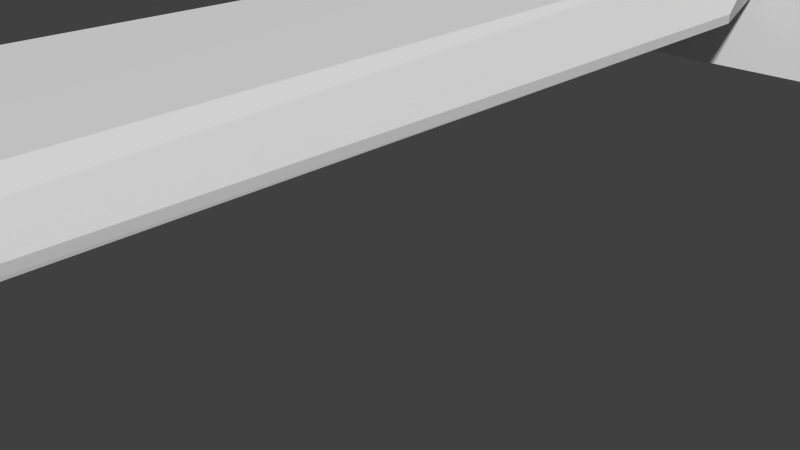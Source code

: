 # Source: machete.blend  (saved by Blender 2.67.0; exported with 4.5.12 LTS)
import bpy
from mathutils import Matrix  # noqa: F401  (used for matrix-valued properties, if any)

bpy.ops.wm.read_factory_settings(use_empty=True)
scene = bpy.context.scene
scene.name = 'w_Crowbar_reference'

# ---- collections
col_collection_1 = bpy.data.collections.new('Collection 1'); scene.collection.children.link(col_collection_1)

# ---- materials (node trees are filled in below, after node groups)
mat_w_bliink_machete_vmt = bpy.data.materials.new('w_bliink_machete.vmt')
mat_w_bliink_machete_vmt.alpha_threshold = 0.0
mat_w_bliink_machete_vmt.use_transparent_shadow = False
mat_w_bliink_machete_vmt.roughness = 0.5
mat_w_bliink_machete_vmt.line_color = (0.0, 0.0, 0.0, 1.0)

# ---- material node trees

# ---- world
world_world = bpy.data.worlds.new('World'); scene.world = world_world
world_world.color = (0.05088, 0.05088, 0.05088)
world_world.use_sun_shadow = False
world_world.sun_shadow_jitter_overblur = 0.0
world_world.cycles.sampling_method = 'MANUAL'
world_world.cycles.sample_map_resolution = 256

# ---- cameras
cam_camera = bpy.data.cameras.new('Camera')
cam_camera.clip_end = 100.0
cam_camera.lens = 35.0
cam_camera.sensor_width = 32.0
cam_camera.sensor_height = 18.0
cam_camera.ortho_scale = 7.314
cam_camera.dof.focus_distance = 0.0
cam_camera.dof.aperture_fstop = 128.0

# ---- meshes
me_sword_mesh = bpy.data.meshes.new('Sword_Mesh')
me_sword_mesh.from_pydata([(-1.519, -1.398, 59.51), (-1.549, -1.4, 58.0), (-1.574, -1.32, 58.15), (-1.007, -1.324, 56.01), (-1.58, -1.481, 58.14), (-1.548, -1.482, 59.63), (-2.212, -1.414, 62.57), (-2.237, -1.503, 62.65), (-3.542, -1.446, 66.61), (-3.554, -1.524, 66.64), (-5.38, -1.568, 70.36), (-5.378, -1.49, 70.36), (-5.924, -1.63, 71.18), (-5.92, -1.552, 71.18), (0.2578, -1.438, 45.02), (0.267, -1.36, 45.0), (-0.2344, -1.37, 50.91), (-0.2442, -1.457, 51.0), (-0.5895, -1.377, 53.75), (-0.6109, -1.46, 53.88), (-0.7878, -1.381, 55.3), (-0.8247, -1.463, 55.29), (-0.9797, -1.402, 55.84), (-1.151, -1.484, 55.78), (-1.467, -1.386, -44.9), (2.243, -0.02561, -45.01), (2.421, -1.393, -45.02), (2.238, -2.76, -45.01), (1.717, -3.416, -45.0), (0.9186, -4.072, -44.98), (-3.64, -3.587, -44.83), (-5.176, -2.746, -44.78), (-5.355, -1.378, -44.77), (-4.651, -3.404, -44.8), (-5.172, -0.01151, -44.78), (-3.634, 0.8239, -44.83), (0.9271, 1.292, -44.97), (1.723, 0.6326, -44.99), (-4.645, 0.6447, -44.79), (0.573, -1.485, -7.533), (-1.285, -1.884, -12.39), (-1.293, -1.403, -12.41), (0.5732, -1.407, -7.533), (0.5734, -1.329, -7.532), (-1.282, -0.922, -12.38), (-0.926, 0.6355, -41.16), (-1.539, 1.089, -41.16), (-0.963, 1.146, -28.56), (-0.2303, 0.4895, -28.66), (0.2888, -0.3334, -28.67), (-0.4101, -0.02274, -41.18), (2.262, -0.0271, -42.5), (1.74, 0.6311, -42.48), (0.9362, 1.29, -42.44), (-3.621, 0.8218, -41.71), (-3.61, 0.7613, -28.55), (-4.621, 0.4979, -28.52), (-0.2343, -1.39, -41.18), (2.442, -1.395, -42.51), (-4.632, 0.6429, -41.69), (-5.166, -0.01332, -41.68), (-5.171, -0.323, -28.51), (-5.353, -1.388, -28.5), (-5.121, -1.396, -15.48), (-5.174, -2.453, -28.51), (-5.03, -2.189, -15.51), (-4.777, -3.24, -15.45), (-3.765, -3.362, -15.51), (-4.627, -3.276, -28.53), (-4.594, -3.13, -11.94), (-4.859, -2.092, -11.94), (-4.856, -1.398, -11.94), (-5.027, -0.6029, -15.51), (-4.772, 0.4467, -15.44), (-4.857, -0.7045, -11.94), (-4.589, 0.332, -11.93), (-3.759, 0.5649, -15.51), (-3.713, 0.7774, -11.97), (1.947, 0.7814, -12.15), (-0.5842, 0.8645, -16.37), (0.01702, 0.279, -16.39), (0.3139, -0.862, -16.4), (0.4678, -1.399, -28.68), (0.5272, -1.406, -16.4), (2.703, -0.7244, -14.98), (2.379, 0.3281, -14.97), (2.412, 0.3264, -12.16), (1.914, 0.783, -14.96), (2.736, -0.7261, -12.18), (2.84, -1.411, -14.99), (2.873, -1.413, -12.18), (-4.639, -3.406, -41.7), (-3.628, -3.589, -41.72), (-5.17, -2.748, -41.68), (0.9278, -4.074, -42.45), (-1.547, -3.865, -41.17), (1.733, -3.418, -42.48), (-5.349, -1.38, -41.67), (-0.774, -1.906, 48.75), (-0.9781, -1.906, 51.26), (-0.3912, -1.889, 43.48), (-0.1756, -1.887, 38.48), (-5.571, -2.037, 45.45), (-1.31, -1.908, 53.77), (-1.405, -1.691, 55.49), (-5.403, -2.038, 35.86), (0.01215, -1.885, 32.98), (-5.235, -2.038, 26.26), (0.1655, -1.884, 25.7), (0.09993, -1.89, 17.89), (-4.556, -1.896, -13.38), (0.9043, -1.435, 18.82), (0.968, -1.429, 26.57), (0.8664, -1.428, 34.33), (0.6188, -1.431, 39.67), (-1.802, -1.907, 56.72), (-2.376, -1.908, 59.53), (-5.853, -2.039, 55.47), (-3.527, -1.959, 62.75), (-4.53, -1.978, 65.07), (-6.291, -2.014, 68.09), (2.701, -2.098, -14.99), (2.734, -2.1, -12.18), (2.406, -3.151, -12.17), (0.3122, -1.949, -16.4), (2.373, -3.149, -14.98), (1.94, -3.604, -12.15), (0.2854, -2.464, -28.68), (-0.4144, -2.757, -41.18), (2.257, -2.762, -42.5), (-0.9324, -3.414, -41.17), (-0.2363, -3.285, -28.66), (0.01172, -3.089, -16.39), (1.907, -3.602, -14.96), (-3.719, -3.578, -11.98), (-0.971, -3.938, -28.57), (-0.5914, -3.672, -16.37), (-3.616, -3.544, -28.56), (-0.8206, -1.302, 55.5), (-0.6049, -1.295, 53.88), (-1.247, -1.128, 55.73), (-1.542, -1.315, 59.63), (-0.9428, -0.9358, 51.27), (-1.275, -0.9476, 53.78), (-1.767, -0.9711, 56.73), (-2.231, -1.326, 62.65), (-2.343, -0.9969, 59.54), (-3.549, -1.368, 66.65), (-3.492, -1.001, 62.75), (-5.375, -1.412, 70.36), (-4.495, -1.029, 65.07), (-6.257, -1.08, 68.1), (-5.918, -1.474, 71.18), (-5.817, -1.044, 55.48), (-5.535, -1.042, 45.46), (-0.7383, -0.9274, 48.76), (-0.3562, -0.9298, 43.49), (-5.367, -1.042, 35.87), (-0.1406, -0.9269, 38.49), (0.04714, -0.9252, 32.99), (-5.199, -1.043, 26.27), (0.6244, -1.276, 39.67), (0.2635, -1.282, 45.02), (-0.2378, -1.282, 51.0), (0.8721, -1.272, 34.33), (0.9737, -1.273, 26.57), (0.2005, -0.9244, 25.71), (0.91, -1.279, 18.82), (0.1349, -0.93, 17.9), (-4.553, -0.8982, -13.38), (-3.625, -1.401, -11.98), (0.9112, -1.356, 18.82), (0.9749, -1.351, 26.57), (0.8732, -1.35, 34.33), (0.6268, -1.353, 39.66), (-4.554, -1.397, -13.38), (-5.217, -1.54, 26.27), (-5.385, -1.54, 35.86), (-5.553, -1.54, 45.46), (-5.835, -1.542, 55.47), (-6.272, -1.547, 68.05)], [], [(0, 1, 2), (3, 2, 1), (4, 1, 0), (0, 5, 4), (5, 0, 6), (6, 7, 5), (7, 6, 8), (8, 9, 7), (10, 9, 8), (8, 11, 10), (12, 10, 11), (11, 13, 12), (14, 15, 16), (16, 17, 14), (17, 16, 18), (18, 19, 17), (19, 18, 20), (20, 21, 19), (21, 20, 22), (22, 23, 21), (23, 22, 1), (1, 4, 23), (24, 25, 26), (24, 26, 27), (27, 28, 29), (29, 24, 27), (30, 24, 29), (31, 24, 30), (32, 24, 31), (30, 33, 31), (32, 34, 24), (35, 24, 34), (35, 36, 24), (25, 24, 36), (36, 37, 25), (34, 38, 35), (39, 40, 41), (41, 42, 39), (43, 42, 41), (41, 44, 43), (45, 46, 47), (47, 48, 45), (48, 49, 50), (50, 45, 48), (45, 50, 51), (51, 52, 45), (46, 45, 52), (52, 53, 46), (54, 46, 53), (47, 46, 54), (54, 55, 47), (56, 55, 54), (57, 50, 49), (50, 57, 58), (58, 51, 50), (51, 58, 26), (26, 25, 51), (52, 51, 25), (25, 37, 52), (53, 52, 37), (37, 36, 53), (53, 36, 35), (35, 54, 53), (59, 54, 35), (54, 59, 56), (56, 59, 60), (60, 61, 56), (62, 61, 60), (61, 62, 63), (63, 62, 64), (64, 65, 63), (66, 65, 64), (67, 66, 68), (69, 66, 67), (66, 69, 70), (70, 65, 66), (65, 70, 71), (71, 63, 65), (72, 63, 71), (63, 72, 61), (61, 72, 73), (73, 56, 61), (71, 74, 72), (73, 72, 74), (74, 75, 73), (76, 73, 75), (75, 77, 76), (76, 77, 78), (56, 73, 76), (76, 55, 56), (55, 76, 79), (79, 47, 55), (47, 79, 80), (80, 48, 47), (48, 80, 81), (81, 49, 48), (82, 49, 81), (49, 82, 57), (81, 83, 82), (83, 81, 84), (85, 84, 81), (84, 85, 86), (78, 86, 85), (85, 87, 78), (78, 87, 76), (76, 87, 79), (80, 79, 87), (87, 85, 80), (81, 80, 85), (86, 88, 84), (89, 84, 88), (84, 89, 83), (88, 90, 89), (68, 91, 92), (64, 68, 66), (68, 64, 93), (93, 91, 68), (91, 93, 31), (31, 33, 91), (91, 33, 30), (30, 92, 91), (94, 92, 30), (92, 94, 95), (95, 94, 96), (28, 96, 94), (96, 28, 27), (30, 29, 94), (94, 29, 28), (93, 97, 32), (32, 31, 93), (35, 38, 59), (59, 38, 34), (34, 60, 59), (60, 34, 32), (32, 97, 60), (60, 97, 62), (62, 97, 93), (93, 64, 62), (98, 17, 19), (19, 99, 98), (99, 19, 21), (14, 100, 101), (100, 14, 17), (17, 98, 100), (98, 102, 100), (102, 98, 99), (103, 102, 99), (103, 99, 21), (104, 103, 21), (23, 104, 21), (104, 23, 4), (100, 102, 105), (105, 101, 100), (106, 101, 105), (105, 107, 106), (107, 108, 106), (107, 109, 108), (109, 107, 110), (110, 40, 109), (111, 109, 40), (108, 109, 111), (111, 112, 108), (106, 108, 112), (112, 113, 106), (106, 113, 114), (114, 101, 106), (101, 114, 14), (40, 39, 111), (115, 5, 7), (7, 116, 115), (116, 7, 9), (104, 4, 5), (103, 104, 5), (115, 103, 5), (102, 103, 115), (117, 102, 115), (115, 116, 117), (118, 117, 116), (9, 118, 116), (118, 9, 10), (10, 119, 118), (120, 119, 10), (120, 117, 119), (119, 117, 118), (10, 12, 120), (121, 122, 123), (124, 121, 125), (123, 125, 121), (125, 123, 126), (89, 90, 122), (122, 121, 89), (83, 89, 121), (121, 124, 83), (82, 83, 124), (124, 127, 82), (57, 82, 127), (127, 128, 57), (58, 57, 128), (128, 129, 58), (129, 128, 130), (131, 130, 128), (128, 127, 131), (131, 127, 124), (124, 132, 131), (125, 132, 124), (132, 125, 133), (126, 133, 125), (67, 133, 126), (126, 134, 67), (67, 134, 69), (130, 131, 135), (135, 131, 132), (132, 136, 135), (133, 136, 132), (67, 136, 133), (136, 67, 137), (137, 135, 136), (26, 58, 129), (129, 27, 26), (27, 129, 96), (130, 96, 129), (96, 130, 95), (135, 95, 130), (92, 95, 135), (135, 137, 92), (92, 137, 68), (68, 137, 67), (138, 139, 140), (3, 138, 140), (2, 3, 140), (141, 2, 140), (142, 143, 140), (141, 140, 143), (141, 143, 144), (145, 141, 144), (144, 146, 145), (147, 145, 146), (146, 148, 147), (149, 147, 148), (148, 150, 149), (149, 150, 151), (151, 152, 149), (151, 150, 153), (150, 148, 153), (148, 146, 153), (153, 146, 144), (144, 154, 153), (144, 143, 154), (143, 142, 154), (142, 155, 154), (155, 156, 154), (157, 154, 156), (156, 158, 157), (159, 160, 157), (157, 158, 159), (159, 158, 161), (162, 161, 158), (158, 156, 162), (163, 162, 156), (156, 155, 163), (139, 163, 155), (155, 142, 139), (139, 142, 140), (161, 164, 159), (159, 164, 165), (165, 166, 159), (166, 165, 167), (167, 168, 166), (44, 168, 167), (168, 44, 169), (169, 160, 168), (160, 166, 168), (160, 159, 166), (167, 43, 44), (170, 134, 126), (126, 123, 170), (122, 170, 123), (170, 122, 90), (170, 90, 88), (88, 86, 170), (170, 86, 78), (78, 77, 170), (77, 75, 170), (75, 74, 170), (170, 74, 71), (170, 71, 70), (69, 170, 70), (134, 170, 69), (16, 15, 162), (162, 163, 16), (18, 16, 163), (163, 139, 18), (20, 18, 139), (139, 138, 20), (22, 20, 138), (138, 3, 22), (1, 22, 3), (171, 42, 43), (43, 167, 171), (171, 167, 165), (165, 172, 171), (172, 165, 164), (164, 173, 172), (174, 173, 164), (164, 161, 174), (15, 174, 161), (161, 162, 15), (175, 110, 107), (107, 176, 175), (176, 107, 105), (105, 177, 176), (178, 177, 105), (105, 102, 178), (179, 178, 102), (102, 117, 179), (179, 117, 120), (120, 180, 179), (180, 120, 12), (12, 13, 180), (2, 141, 0), (6, 0, 141), (141, 145, 6), (8, 6, 145), (145, 147, 8), (8, 147, 149), (149, 11, 8), (11, 149, 152), (152, 13, 11), (39, 42, 171), (171, 111, 39), (112, 111, 171), (171, 172, 112), (112, 172, 173), (173, 113, 112), (113, 173, 174), (174, 114, 113), (114, 174, 15), (15, 14, 114), (160, 169, 175), (175, 176, 160), (160, 176, 177), (177, 157, 160), (157, 177, 178), (178, 154, 157), (154, 178, 179), (179, 153, 154), (151, 153, 179), (179, 180, 151), (152, 151, 180), (180, 13, 152)])
_uv = me_sword_mesh.uv_layers.new(name='UVMap')
_uv.uv.foreach_set('vector', [0.09863, 0.3047, 0.08862, 0.2812, 0.1189, 0.2935, 0.1292, 0.2925, 0.1189, 0.2935, 0.08862, 0.2812, 0.1176, 0.2891, 0.1143, 0.3081, 0.09863, 0.3047, 0.09863, 0.3047, 0.1072, 0.2915, 0.1176, 0.2891, 0.1072, 0.2915, 0.09863, 0.3047, 0.07617, 0.2817, 0.07617, 0.2817, 0.08618, 0.2705, 0.1072, 0.2915, 0.08618, 0.2705, 0.07617, 0.2817, 0.03946, 0.2153, 0.03946, 0.2153, 0.05008, 0.2129, 0.08618, 0.2705, 0.02609, 0.1279, 0.05008, 0.2129, 0.03946, 0.2153, 0.03946, 0.2153, 0.0204, 0.124, 0.02609, 0.1279, 0.01269, 0.02685, 0.02609, 0.1279, 0.0204, 0.124, 0.0204, 0.124, 0.00625, 0.02637, 0.01269, 0.02685, 0.2136, 0.3486, 0.2104, 0.3652, 0.1661, 0.3511, 0.1661, 0.3511, 0.171, 0.3345, 0.2136, 0.3486, 0.171, 0.3345, 0.1661, 0.3511, 0.1436, 0.3389, 0.1436, 0.3389, 0.1495, 0.3237, 0.171, 0.3345, 0.1495, 0.3237, 0.1436, 0.3389, 0.1371, 0.333, 0.1371, 0.333, 0.1389, 0.3184, 0.1495, 0.3237, 0.1389, 0.3184, 0.1371, 0.333, 0.1225, 0.3218, 0.1225, 0.3218, 0.1355, 0.29, 0.1389, 0.3184, 0.1355, 0.29, 0.1225, 0.3218, 0.1143, 0.3081, 0.1143, 0.3081, 0.1176, 0.2891, 0.1355, 0.29, 0.8521, 0.9257, 0.915, 0.8909, 0.918, 0.9257, 0.8521, 0.9257, 0.918, 0.9257, 0.915, 0.9604, 0.915, 0.9604, 0.9062, 0.9771, 0.8926, 0.9938, 0.8926, 0.9938, 0.8521, 0.9257, 0.915, 0.9604, 0.8149, 0.9817, 0.8521, 0.9257, 0.8926, 0.9938, 0.7886, 0.9604, 0.8521, 0.9257, 0.8149, 0.9817, 0.7857, 0.9257, 0.8521, 0.9257, 0.7886, 0.9604, 0.8149, 0.9817, 0.7979, 0.9771, 0.7886, 0.9604, 0.7857, 0.9257, 0.7886, 0.8909, 0.8521, 0.9257, 0.8149, 0.8696, 0.8521, 0.9257, 0.7886, 0.8909, 0.8149, 0.8696, 0.8926, 0.8574, 0.8521, 0.9257, 0.915, 0.8909, 0.8521, 0.9257, 0.8926, 0.8574, 0.8926, 0.8574, 0.9062, 0.8743, 0.915, 0.8909, 0.7886, 0.8909, 0.7979, 0.8743, 0.8149, 0.8696, 0.9477, 0.3345, 0.9844, 0.23, 0.9854, 0.2842, 0.9854, 0.2842, 0.9482, 0.3525, 0.9477, 0.3345, 0.9477, 0.3345, 0.9482, 0.3525, 0.9854, 0.2842, 0.9854, 0.2842, 0.9844, 0.23, 0.9477, 0.3345, 0.6304, 0.8907, 0.5889, 0.9015, 0.6035, 0.6936, 0.6035, 0.6936, 0.6357, 0.6926, 0.6304, 0.8907, 0.6357, 0.6926, 0.6665, 0.6929, 0.6646, 0.8777, 0.6646, 0.8777, 0.6304, 0.8907, 0.6357, 0.6926, 0.6304, 0.8907, 0.6646, 0.8777, 0.7378, 0.9643, 0.7378, 0.9643, 0.6899, 0.9647, 0.6304, 0.8907, 0.5889, 0.9015, 0.6304, 0.8907, 0.6899, 0.9647, 0.6899, 0.9647, 0.6479, 0.963, 0.5889, 0.9015, 0.5005, 0.8942, 0.5889, 0.9015, 0.6479, 0.963, 0.6035, 0.6936, 0.5889, 0.9015, 0.5005, 0.8942, 0.5005, 0.8942, 0.4981, 0.6956, 0.6035, 0.6936, 0.4592, 0.6951, 0.4981, 0.6956, 0.5005, 0.8942, 0.7192, 0.8624, 0.6646, 0.8777, 0.6665, 0.6929, 0.6646, 0.8777, 0.7192, 0.8624, 0.7798, 0.9577, 0.7798, 0.9577, 0.7378, 0.9643, 0.6646, 0.8777, 0.7378, 0.9643, 0.7798, 0.9577, 0.7847, 0.9978, 0.7847, 0.9978, 0.7398, 0.9974, 0.7378, 0.9643, 0.6899, 0.9647, 0.7378, 0.9643, 0.7398, 0.9974, 0.7398, 0.9974, 0.6895, 1.0, 0.6899, 0.9647, 0.6479, 0.963, 0.6899, 0.9647, 0.6895, 1.0, 0.6895, 1.0, 0.6416, 0.9997, 0.6479, 0.963, 0.6479, 0.963, 0.6416, 0.9997, 0.4978, 0.9407, 0.4978, 0.9407, 0.5005, 0.8942, 0.6479, 0.963, 0.4614, 0.8894, 0.5005, 0.8942, 0.4978, 0.9407, 0.5005, 0.8942, 0.4614, 0.8894, 0.4592, 0.6951, 0.4592, 0.6951, 0.4614, 0.8894, 0.4336, 0.8865, 0.4336, 0.8865, 0.4255, 0.6929, 0.4592, 0.6951, 0.3926, 0.6907, 0.4255, 0.6929, 0.4336, 0.8865, 0.4255, 0.6929, 0.3926, 0.6907, 0.3926, 0.4902, 0.3926, 0.4902, 0.3926, 0.6907, 0.3596, 0.6929, 0.3596, 0.6929, 0.3669, 0.4922, 0.3926, 0.4902, 0.3357, 0.4946, 0.3669, 0.4922, 0.3596, 0.6929, 0.3018, 0.4922, 0.3357, 0.4946, 0.3262, 0.6951, 0.3389, 0.4375, 0.3357, 0.4946, 0.3018, 0.4922, 0.3357, 0.4946, 0.3389, 0.4375, 0.3711, 0.4351, 0.3711, 0.4351, 0.3669, 0.4922, 0.3357, 0.4946, 0.3669, 0.4922, 0.3711, 0.4351, 0.3926, 0.4311, 0.3926, 0.4311, 0.3926, 0.4902, 0.3669, 0.4922, 0.4182, 0.4922, 0.3926, 0.4902, 0.3926, 0.4311, 0.3926, 0.4902, 0.4182, 0.4922, 0.4255, 0.6929, 0.4255, 0.6929, 0.4182, 0.4922, 0.4497, 0.4946, 0.4497, 0.4946, 0.4592, 0.6951, 0.4255, 0.6929, 0.3926, 0.4311, 0.4143, 0.4351, 0.4182, 0.4922, 0.4497, 0.4946, 0.4182, 0.4922, 0.4143, 0.4351, 0.4143, 0.4351, 0.4465, 0.4375, 0.4497, 0.4946, 0.4836, 0.4922, 0.4497, 0.4946, 0.4465, 0.4375, 0.4465, 0.4375, 0.4778, 0.4277, 0.4836, 0.4922, 0.4836, 0.4922, 0.4778, 0.4277, 0.6963, 0.374, 0.4592, 0.6951, 0.4497, 0.4946, 0.4836, 0.4922, 0.4836, 0.4922, 0.4981, 0.6956, 0.4592, 0.6951, 0.4981, 0.6956, 0.4836, 0.4922, 0.6143, 0.4858, 0.6143, 0.4858, 0.6035, 0.6936, 0.4981, 0.6956, 0.6035, 0.6936, 0.6143, 0.4858, 0.6484, 0.4961, 0.6484, 0.4961, 0.6357, 0.6926, 0.6035, 0.6936, 0.6357, 0.6926, 0.6484, 0.4961, 0.6836, 0.5063, 0.6836, 0.5063, 0.6665, 0.6929, 0.6357, 0.6926, 0.7021, 0.6875, 0.6665, 0.6929, 0.6836, 0.5063, 0.6665, 0.6929, 0.7021, 0.6875, 0.7192, 0.8624, 0.6836, 0.5063, 0.6987, 0.5083, 0.7021, 0.6875, 0.6987, 0.5083, 0.6836, 0.5063, 0.7461, 0.4287, 0.7197, 0.4199, 0.7461, 0.4287, 0.6836, 0.5063, 0.7461, 0.4287, 0.7197, 0.4199, 0.7246, 0.3691, 0.6963, 0.374, 0.7246, 0.3691, 0.7197, 0.4199, 0.7197, 0.4199, 0.6919, 0.4199, 0.6963, 0.374, 0.6963, 0.374, 0.6919, 0.4199, 0.4836, 0.4922, 0.4836, 0.4922, 0.6919, 0.4199, 0.6143, 0.4858, 0.6484, 0.4961, 0.6143, 0.4858, 0.6919, 0.4199, 0.6919, 0.4199, 0.7197, 0.4199, 0.6484, 0.4961, 0.6836, 0.5063, 0.6484, 0.4961, 0.7197, 0.4199, 0.7246, 0.3691, 0.7466, 0.3706, 0.7461, 0.4287, 0.7583, 0.4365, 0.7461, 0.4287, 0.7466, 0.3706, 0.7461, 0.4287, 0.7583, 0.4365, 0.6987, 0.5083, 0.7466, 0.3706, 0.7656, 0.375, 0.7583, 0.4365, 0.3262, 0.6951, 0.3237, 0.8894, 0.2844, 0.8942, 0.3596, 0.6929, 0.3262, 0.6951, 0.3357, 0.4946, 0.3262, 0.6951, 0.3596, 0.6929, 0.3516, 0.8865, 0.3516, 0.8865, 0.3237, 0.8894, 0.3262, 0.6951, 0.3237, 0.8894, 0.3516, 0.8865, 0.3528, 0.9308, 0.3528, 0.9308, 0.3252, 0.9345, 0.3237, 0.8894, 0.3237, 0.8894, 0.3252, 0.9345, 0.2876, 0.9407, 0.2876, 0.9407, 0.2844, 0.8942, 0.3237, 0.8894, 0.1373, 0.963, 0.2844, 0.8942, 0.2876, 0.9407, 0.2844, 0.8942, 0.1373, 0.963, 0.1963, 0.9015, 0.1963, 0.9015, 0.1373, 0.963, 0.09515, 0.9647, 0.09552, 1.0, 0.09515, 0.9647, 0.1373, 0.963, 0.09515, 0.9647, 0.09552, 1.0, 0.04541, 0.9974, 0.2876, 0.9407, 0.1436, 0.9997, 0.1373, 0.963, 0.1373, 0.963, 0.1436, 0.9997, 0.09552, 1.0, 0.3516, 0.8865, 0.3926, 0.8834, 0.3926, 0.9265, 0.3926, 0.9265, 0.3528, 0.9308, 0.3516, 0.8865, 0.4978, 0.9407, 0.46, 0.9345, 0.4614, 0.8894, 0.4614, 0.8894, 0.46, 0.9345, 0.4324, 0.9308, 0.4324, 0.9308, 0.4336, 0.8865, 0.4614, 0.8894, 0.4336, 0.8865, 0.4324, 0.9308, 0.3926, 0.9265, 0.3926, 0.9265, 0.3926, 0.8834, 0.4336, 0.8865, 0.4336, 0.8865, 0.3926, 0.8834, 0.3926, 0.6907, 0.3926, 0.6907, 0.3926, 0.8834, 0.3516, 0.8865, 0.3516, 0.8865, 0.3596, 0.6929, 0.3926, 0.6907, 0.1898, 0.2261, 0.171, 0.3345, 0.1495, 0.3237, 0.1495, 0.3237, 0.1727, 0.2202, 0.1898, 0.2261, 0.1727, 0.2202, 0.1495, 0.3237, 0.1389, 0.3184, 0.2136, 0.3486, 0.225, 0.231, 0.2588, 0.2373, 0.225, 0.231, 0.2136, 0.3486, 0.171, 0.3345, 0.171, 0.3345, 0.1898, 0.2261, 0.225, 0.231, 0.1898, 0.2261, 0.212, 0.05957, 0.225, 0.231, 0.212, 0.05957, 0.1898, 0.2261, 0.1727, 0.2202, 0.1558, 0.2144, 0.212, 0.05957, 0.1727, 0.2202, 0.1558, 0.2144, 0.1727, 0.2202, 0.1389, 0.3184, 0.1436, 0.2549, 0.1558, 0.2144, 0.1389, 0.3184, 0.1355, 0.29, 0.1436, 0.2549, 0.1389, 0.3184, 0.1436, 0.2549, 0.1355, 0.29, 0.1176, 0.2891, 0.225, 0.231, 0.212, 0.05957, 0.2805, 0.0581, 0.2805, 0.0581, 0.2588, 0.2373, 0.225, 0.231, 0.2927, 0.2441, 0.2588, 0.2373, 0.2805, 0.0581, 0.2805, 0.0581, 0.3489, 0.05713, 0.2927, 0.2441, 0.3489, 0.05713, 0.3477, 0.2422, 0.2927, 0.2441, 0.3489, 0.05713, 0.4026, 0.2397, 0.3477, 0.2422, 0.4026, 0.2397, 0.3489, 0.05713, 0.9863, 0.07324, 0.9863, 0.07324, 0.9844, 0.23, 0.4026, 0.2397, 0.3987, 0.3589, 0.4026, 0.2397, 0.9844, 0.23, 0.3477, 0.2422, 0.4026, 0.2397, 0.3987, 0.3589, 0.3987, 0.3589, 0.344, 0.3594, 0.3477, 0.2422, 0.2927, 0.2441, 0.3477, 0.2422, 0.344, 0.3594, 0.344, 0.3594, 0.2893, 0.3604, 0.2927, 0.2441, 0.2927, 0.2441, 0.2893, 0.3604, 0.2515, 0.3545, 0.2515, 0.3545, 0.2588, 0.2373, 0.2927, 0.2441, 0.2588, 0.2373, 0.2515, 0.3545, 0.2136, 0.3486, 0.9844, 0.23, 0.9477, 0.3345, 0.3987, 0.3589, 0.1361, 0.2007, 0.1072, 0.2915, 0.08618, 0.2705, 0.08618, 0.2705, 0.1166, 0.1875, 0.1361, 0.2007, 0.1166, 0.1875, 0.08618, 0.2705, 0.05008, 0.2129, 0.1436, 0.2549, 0.1176, 0.2891, 0.1072, 0.2915, 0.1558, 0.2144, 0.1436, 0.2549, 0.1072, 0.2915, 0.1361, 0.2007, 0.1558, 0.2144, 0.1072, 0.2915, 0.212, 0.05957, 0.1558, 0.2144, 0.1361, 0.2007, 0.1484, 0.05322, 0.212, 0.05957, 0.1361, 0.2007, 0.1361, 0.2007, 0.1166, 0.1875, 0.1484, 0.05322, 0.09644, 0.1445, 0.1484, 0.05322, 0.1166, 0.1875, 0.05008, 0.2129, 0.09644, 0.1445, 0.1166, 0.1875, 0.09644, 0.1445, 0.05008, 0.2129, 0.02609, 0.1279, 0.02609, 0.1279, 0.08252, 0.1138, 0.09644, 0.1445, 0.06921, 0.05713, 0.08252, 0.1138, 0.02609, 0.1279, 0.06921, 0.05713, 0.1484, 0.05322, 0.08252, 0.1138, 0.08252, 0.1138, 0.1484, 0.05322, 0.09644, 0.1445, 0.02609, 0.1279, 0.01269, 0.02685, 0.06921, 0.05713, 0.03931, 0.4287, 0.03873, 0.3706, 0.06045, 0.3691, 0.1018, 0.5063, 0.03931, 0.4287, 0.06549, 0.4199, 0.06045, 0.3691, 0.06549, 0.4199, 0.03931, 0.4287, 0.06549, 0.4199, 0.06045, 0.3691, 0.08905, 0.374, 0.02707, 0.4365, 0.01974, 0.375, 0.03873, 0.3706, 0.03873, 0.3706, 0.03931, 0.4287, 0.02707, 0.4365, 0.0863, 0.5083, 0.02707, 0.4365, 0.03931, 0.4287, 0.03931, 0.4287, 0.1018, 0.5063, 0.0863, 0.5083, 0.08319, 0.6875, 0.0863, 0.5083, 0.1018, 0.5063, 0.1018, 0.5063, 0.1186, 0.6929, 0.08319, 0.6875, 0.06604, 0.8624, 0.08319, 0.6875, 0.1186, 0.6929, 0.1186, 0.6929, 0.1204, 0.8777, 0.06604, 0.8624, 0.00525, 0.9577, 0.06604, 0.8624, 0.1204, 0.8777, 0.1204, 0.8777, 0.04755, 0.9643, 0.00525, 0.9577, 0.04755, 0.9643, 0.1204, 0.8777, 0.1548, 0.8907, 0.1495, 0.6926, 0.1548, 0.8907, 0.1204, 0.8777, 0.1204, 0.8777, 0.1186, 0.6929, 0.1495, 0.6926, 0.1495, 0.6926, 0.1186, 0.6929, 0.1018, 0.5063, 0.1018, 0.5063, 0.1368, 0.4961, 0.1495, 0.6926, 0.06549, 0.4199, 0.1368, 0.4961, 0.1018, 0.5063, 0.1368, 0.4961, 0.06549, 0.4199, 0.09351, 0.4199, 0.08905, 0.374, 0.09351, 0.4199, 0.06549, 0.4199, 0.3018, 0.4922, 0.09351, 0.4199, 0.08905, 0.374, 0.08905, 0.374, 0.3074, 0.4277, 0.3018, 0.4922, 0.3018, 0.4922, 0.3074, 0.4277, 0.3389, 0.4375, 0.1548, 0.8907, 0.1495, 0.6926, 0.1814, 0.6936, 0.1814, 0.6936, 0.1495, 0.6926, 0.1368, 0.4961, 0.1368, 0.4961, 0.1707, 0.4858, 0.1814, 0.6936, 0.09351, 0.4199, 0.1707, 0.4858, 0.1368, 0.4961, 0.3018, 0.4922, 0.1707, 0.4858, 0.09351, 0.4199, 0.1707, 0.4858, 0.3018, 0.4922, 0.2871, 0.6956, 0.2871, 0.6956, 0.1814, 0.6936, 0.1707, 0.4858, 0.00046, 0.9978, 0.00525, 0.9577, 0.04755, 0.9643, 0.04755, 0.9643, 0.04541, 0.9974, 0.00046, 0.9978, 0.04541, 0.9974, 0.04755, 0.9643, 0.09515, 0.9647, 0.1548, 0.8907, 0.09515, 0.9647, 0.04755, 0.9643, 0.09515, 0.9647, 0.1548, 0.8907, 0.1963, 0.9015, 0.1814, 0.6936, 0.1963, 0.9015, 0.1548, 0.8907, 0.2844, 0.8942, 0.1963, 0.9015, 0.1814, 0.6936, 0.1814, 0.6936, 0.2871, 0.6956, 0.2844, 0.8942, 0.2844, 0.8942, 0.2871, 0.6956, 0.3262, 0.6951, 0.3262, 0.6951, 0.2871, 0.6956, 0.3018, 0.4922, 0.1387, 0.3184, 0.1495, 0.3237, 0.142, 0.2637, 0.1292, 0.2925, 0.1387, 0.3184, 0.142, 0.2637, 0.1189, 0.2935, 0.1292, 0.2925, 0.142, 0.2637, 0.1072, 0.2915, 0.1189, 0.2935, 0.142, 0.2637, 0.1727, 0.2202, 0.1558, 0.2144, 0.142, 0.2637, 0.1072, 0.2915, 0.142, 0.2637, 0.1558, 0.2144, 0.1072, 0.2915, 0.1558, 0.2144, 0.1361, 0.2007, 0.08618, 0.2705, 0.1072, 0.2915, 0.1361, 0.2007, 0.1361, 0.2007, 0.1166, 0.1875, 0.08618, 0.2705, 0.05008, 0.2129, 0.08618, 0.2705, 0.1166, 0.1875, 0.1166, 0.1875, 0.09644, 0.1445, 0.05008, 0.2129, 0.02609, 0.1279, 0.05008, 0.2129, 0.09644, 0.1445, 0.09644, 0.1445, 0.08252, 0.1138, 0.02609, 0.1279, 0.02609, 0.1279, 0.08252, 0.1138, 0.06921, 0.05713, 0.06921, 0.05713, 0.01269, 0.02685, 0.02609, 0.1279, 0.06921, 0.05713, 0.08252, 0.1138, 0.1484, 0.05322, 0.08252, 0.1138, 0.09644, 0.1445, 0.1484, 0.05322, 0.09644, 0.1445, 0.1166, 0.1875, 0.1484, 0.05322, 0.1484, 0.05322, 0.1166, 0.1875, 0.1361, 0.2007, 0.1361, 0.2007, 0.212, 0.05957, 0.1484, 0.05322, 0.1361, 0.2007, 0.1558, 0.2144, 0.212, 0.05957, 0.1558, 0.2144, 0.1727, 0.2202, 0.212, 0.05957, 0.1727, 0.2202, 0.1898, 0.2261, 0.212, 0.05957, 0.1898, 0.2261, 0.225, 0.231, 0.212, 0.05957, 0.2805, 0.0581, 0.212, 0.05957, 0.225, 0.231, 0.225, 0.231, 0.2588, 0.2373, 0.2805, 0.0581, 0.2927, 0.2441, 0.3489, 0.05713, 0.2805, 0.0581, 0.2805, 0.0581, 0.2588, 0.2373, 0.2927, 0.2441, 0.2927, 0.2441, 0.2588, 0.2373, 0.2515, 0.3545, 0.2136, 0.3486, 0.2515, 0.3545, 0.2588, 0.2373, 0.2588, 0.2373, 0.225, 0.231, 0.2136, 0.3486, 0.171, 0.3345, 0.2136, 0.3486, 0.225, 0.231, 0.225, 0.231, 0.1898, 0.2261, 0.171, 0.3345, 0.1495, 0.3237, 0.171, 0.3345, 0.1898, 0.2261, 0.1898, 0.2261, 0.1727, 0.2202, 0.1495, 0.3237, 0.1495, 0.3237, 0.1727, 0.2202, 0.142, 0.2637, 0.2515, 0.3545, 0.2893, 0.3604, 0.2927, 0.2441, 0.2927, 0.2441, 0.2893, 0.3604, 0.344, 0.3594, 0.344, 0.3594, 0.3477, 0.2422, 0.2927, 0.2441, 0.3477, 0.2422, 0.344, 0.3594, 0.3987, 0.3589, 0.3987, 0.3589, 0.4026, 0.2397, 0.3477, 0.2422, 0.9844, 0.23, 0.4026, 0.2397, 0.3987, 0.3589, 0.4026, 0.2397, 0.9844, 0.23, 0.9863, 0.07324, 0.9863, 0.07324, 0.3489, 0.05713, 0.4026, 0.2397, 0.3489, 0.05713, 0.3477, 0.2422, 0.4026, 0.2397, 0.3489, 0.05713, 0.2927, 0.2441, 0.3477, 0.2422, 0.3987, 0.3589, 0.9477, 0.3345, 0.9844, 0.23, 0.8042, 0.7795, 0.8027, 0.8351, 0.8994, 0.8354, 0.8994, 0.8354, 0.9072, 0.8238, 0.8042, 0.7795, 0.9126, 0.797, 0.8042, 0.7795, 0.9072, 0.8238, 0.8042, 0.7795, 0.9126, 0.797, 0.915, 0.7795, 0.8042, 0.7795, 0.915, 0.7795, 0.9126, 0.762, 0.9126, 0.762, 0.9072, 0.7354, 0.8042, 0.7795, 0.8042, 0.7795, 0.9072, 0.7354, 0.8994, 0.7236, 0.8994, 0.7236, 0.8027, 0.7241, 0.8042, 0.7795, 0.8027, 0.7241, 0.7881, 0.7354, 0.8042, 0.7795, 0.7881, 0.7354, 0.7832, 0.7618, 0.8042, 0.7795, 0.8042, 0.7795, 0.7832, 0.7618, 0.7832, 0.7795, 0.8042, 0.7795, 0.7832, 0.7795, 0.7832, 0.7972, 0.7881, 0.8236, 0.8042, 0.7795, 0.7832, 0.7972, 0.8027, 0.8351, 0.8042, 0.7795, 0.7881, 0.8236, 0.1661, 0.3511, 0.2104, 0.3652, 0.2136, 0.3486, 0.2136, 0.3486, 0.171, 0.3345, 0.1661, 0.3511, 0.1436, 0.3389, 0.1661, 0.3511, 0.171, 0.3345, 0.171, 0.3345, 0.1495, 0.3237, 0.1436, 0.3389, 0.1328, 0.3306, 0.1436, 0.3389, 0.1495, 0.3237, 0.1495, 0.3237, 0.1387, 0.3184, 0.1328, 0.3306, 0.1213, 0.3193, 0.1328, 0.3306, 0.1387, 0.3184, 0.1387, 0.3184, 0.1292, 0.2925, 0.1213, 0.3193, 0.08862, 0.2812, 0.1213, 0.3193, 0.1292, 0.2925, 0.3984, 0.374, 0.9482, 0.3525, 0.9477, 0.3345, 0.9477, 0.3345, 0.3987, 0.3589, 0.3984, 0.374, 0.3984, 0.374, 0.3987, 0.3589, 0.344, 0.3594, 0.344, 0.3594, 0.343, 0.3745, 0.3984, 0.374, 0.343, 0.3745, 0.344, 0.3594, 0.2893, 0.3604, 0.2893, 0.3604, 0.2876, 0.375, 0.343, 0.3745, 0.2491, 0.3701, 0.2876, 0.375, 0.2893, 0.3604, 0.2893, 0.3604, 0.2515, 0.3545, 0.2491, 0.3701, 0.2104, 0.3652, 0.2491, 0.3701, 0.2515, 0.3545, 0.2515, 0.3545, 0.2136, 0.3486, 0.2104, 0.3652, 0.9868, 0.02637, 0.9863, 0.07324, 0.3489, 0.05713, 0.3489, 0.05713, 0.3486, 0.02637, 0.9868, 0.02637, 0.3486, 0.02637, 0.3489, 0.05713, 0.2805, 0.0581, 0.2805, 0.0581, 0.2805, 0.02637, 0.3486, 0.02637, 0.2123, 0.02637, 0.2805, 0.02637, 0.2805, 0.0581, 0.2805, 0.0581, 0.212, 0.05957, 0.2123, 0.02637, 0.1446, 0.02588, 0.2123, 0.02637, 0.212, 0.05957, 0.212, 0.05957, 0.1484, 0.05322, 0.1446, 0.02588, 0.1446, 0.02588, 0.1484, 0.05322, 0.06921, 0.05713, 0.06921, 0.05713, 0.06262, 0.02588, 0.1446, 0.02588, 0.06262, 0.02588, 0.06921, 0.05713, 0.01269, 0.02685, 0.01269, 0.02685, 0.00625, 0.02637, 0.06262, 0.02588, 0.1189, 0.2935, 0.1072, 0.2915, 0.09863, 0.3047, 0.07617, 0.2817, 0.09863, 0.3047, 0.1072, 0.2915, 0.1072, 0.2915, 0.08618, 0.2705, 0.07617, 0.2817, 0.03946, 0.2153, 0.07617, 0.2817, 0.08618, 0.2705, 0.08618, 0.2705, 0.05008, 0.2129, 0.03946, 0.2153, 0.03946, 0.2153, 0.05008, 0.2129, 0.02609, 0.1279, 0.02609, 0.1279, 0.0204, 0.124, 0.03946, 0.2153, 0.0204, 0.124, 0.02609, 0.1279, 0.01269, 0.02685, 0.01269, 0.02685, 0.00625, 0.02637, 0.0204, 0.124, 0.9477, 0.3345, 0.9482, 0.3525, 0.3984, 0.374, 0.3984, 0.374, 0.3987, 0.3589, 0.9477, 0.3345, 0.344, 0.3594, 0.3987, 0.3589, 0.3984, 0.374, 0.3984, 0.374, 0.343, 0.3745, 0.344, 0.3594, 0.344, 0.3594, 0.343, 0.3745, 0.2876, 0.375, 0.2876, 0.375, 0.2893, 0.3604, 0.344, 0.3594, 0.2893, 0.3604, 0.2876, 0.375, 0.2491, 0.3701, 0.2491, 0.3701, 0.2515, 0.3545, 0.2893, 0.3604, 0.2515, 0.3545, 0.2491, 0.3701, 0.2104, 0.3652, 0.2104, 0.3652, 0.2136, 0.3486, 0.2515, 0.3545, 0.3489, 0.05713, 0.9863, 0.07324, 0.9868, 0.02637, 0.9868, 0.02637, 0.3486, 0.02637, 0.3489, 0.05713, 0.3489, 0.05713, 0.3486, 0.02637, 0.2805, 0.02637, 0.2805, 0.02637, 0.2805, 0.0581, 0.3489, 0.05713, 0.2805, 0.0581, 0.2805, 0.02637, 0.2123, 0.02637, 0.2123, 0.02637, 0.212, 0.05957, 0.2805, 0.0581, 0.212, 0.05957, 0.2123, 0.02637, 0.1446, 0.02588, 0.1446, 0.02588, 0.1484, 0.05322, 0.212, 0.05957, 0.06921, 0.05713, 0.1484, 0.05322, 0.1446, 0.02588, 0.1446, 0.02588, 0.06262, 0.02588, 0.06921, 0.05713, 0.01269, 0.02685, 0.06921, 0.05713, 0.06262, 0.02588, 0.06262, 0.02588, 0.00625, 0.02637, 0.01269, 0.02685])
me_sword_mesh.materials.append(mat_w_bliink_machete_vmt)
me_sword_mesh.use_remesh_preserve_volume = False
me_sword_mesh.use_remesh_preserve_attributes = False
me_sword_mesh.use_mirror_vertex_groups = False
me_sword_mesh.update()

# ---- objects
ob_sword_mesh = bpy.data.objects.new('Sword_Mesh', me_sword_mesh)
ob_camera = bpy.data.objects.new('Camera', cam_camera)

# ---- transforms, parenting, visibility, modifiers, constraints
ob_sword_mesh.location = (0.0, 0.0, 3.252)
ob_sword_mesh.rotation_euler = (1.571, -0.0, 0.0)
ob_sword_mesh.lineart.crease_threshold = 0.0
ob_camera.location = (7.481, -6.508, 5.344)
ob_camera.rotation_euler = (1.109, 0.01082, 0.8149)
ob_camera.lock_rotations_4d = False
ob_camera.empty_display_type = 'ARROWS'
ob_camera.color = (0.0, 0.0, 0.0, 0.0)
ob_camera.display_type = 'WIRE'
ob_camera.lineart.crease_threshold = 0.0

# ---- collection membership
col_collection_1.objects.link(ob_sword_mesh)
col_collection_1.objects.link(ob_camera)

# ---- scene / render settings (as saved in the file)
scene.camera = ob_camera
scene.frame_start = 0; scene.frame_end = 1; scene.frame_set(0)
scene.render.engine = 'BLENDER_EEVEE_NEXT'
scene.render.image_settings.color_mode = 'RGB'
scene.render.image_settings.compression = 90
scene.render.resolution_percentage = 50
scene.render.dither_intensity = 0.0
scene.cycles.use_denoising = False
scene.cycles.samples = 10
scene.cycles.sampling_pattern = 'TABULATED_SOBOL'
scene.cycles.light_sampling_threshold = 0.0
scene.cycles.use_adaptive_sampling = False
scene.cycles.use_light_tree = False
scene.cycles.blur_glossy = 0.0
scene.cycles.volume_bounces = 1
scene.cycles.pixel_filter_type = 'GAUSSIAN'
scene.cycles.sample_clamp_indirect = 0.0
scene.view_settings.view_transform = 'Standard'
bpy.context.view_layer.update()

# ---- added for rendering (the .blend has no usable light): sun
light_auto_sun = bpy.data.lights.new('AutoSun', 'SUN')
light_auto_sun.energy = 3.0
light_auto_sun.angle = 0.0523599
ob_auto_sun = bpy.data.objects.new('AutoSun', light_auto_sun)
scene.collection.objects.link(ob_auto_sun)
ob_auto_sun.rotation_euler = (0.872665, 0.174533, 0.523599)
bpy.context.view_layer.update()
